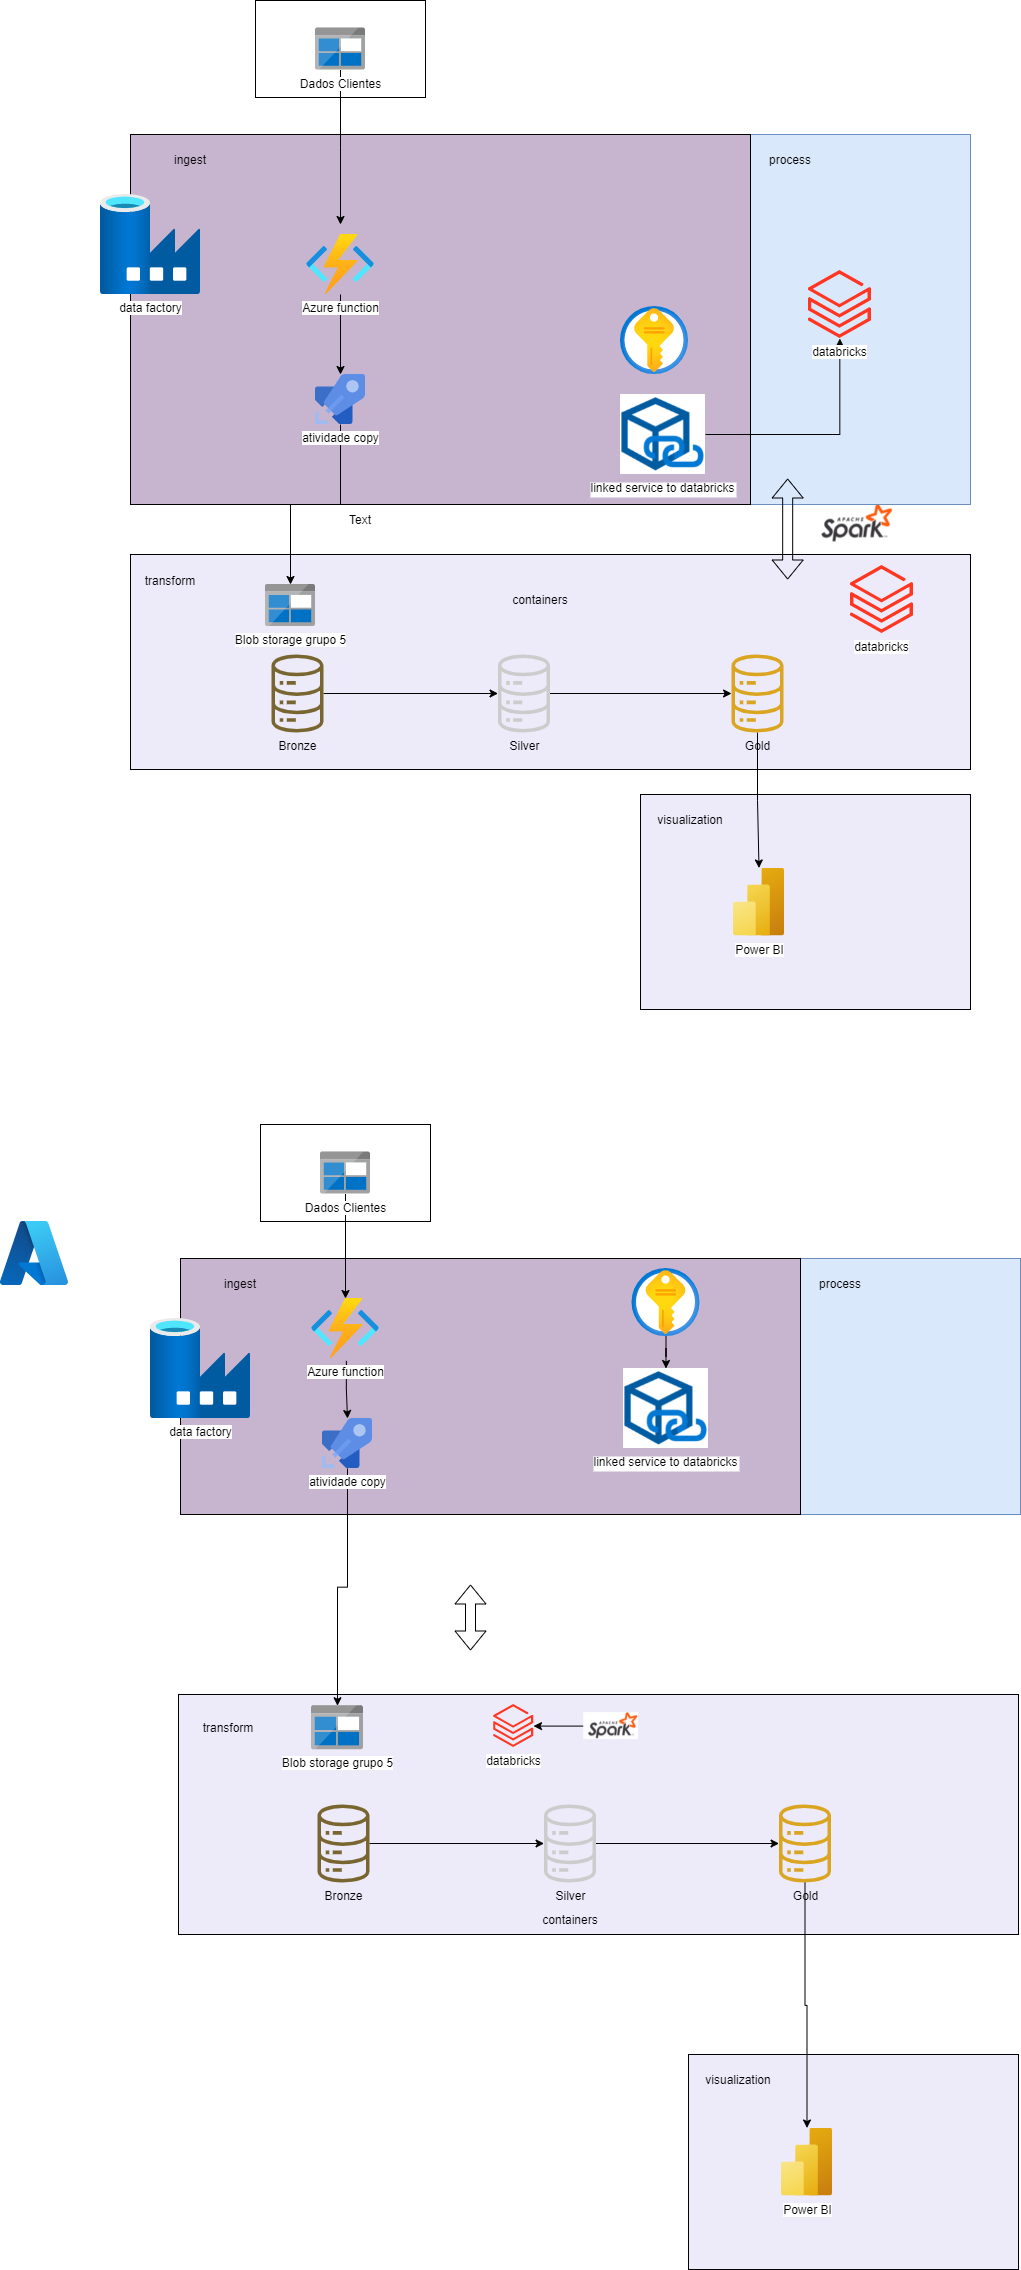

The diagram above was exported from draw.io. Its source (the exported page's mxGraphModel, read from the mxfile embedded in the PNG):
<mxGraphModel dx="2150" dy="783" grid="1" gridSize="10" guides="1" tooltips="1" connect="1" arrows="1" fold="1" page="1" pageScale="1" pageWidth="827" pageHeight="1169" math="0" shadow="0">
  <root>
    <mxCell id="0" />
    <mxCell id="1" parent="0" />
    <mxCell id="CjrealuKwnq1mrGlpfEA-1" value="" style="shape=image;verticalLabelPosition=bottom;labelBackgroundColor=default;verticalAlign=top;aspect=fixed;imageAspect=0;image=https://eduardo2s.github.io/assets/img/spark.png;" parent="1" vertex="1">
      <mxGeometry x="668" y="550" width="160" height="90" as="geometry" />
    </mxCell>
    <mxCell id="DmdU8ZEOlt_OejEhqSOY-6" value="" style="rounded=0;whiteSpace=wrap;html=1;fillColor=#dae8fc;strokeColor=#6c8ebf;" parent="1" vertex="1">
      <mxGeometry x="310" y="190" width="550" height="370" as="geometry" />
    </mxCell>
    <mxCell id="CjrealuKwnq1mrGlpfEA-20" value="" style="rounded=0;whiteSpace=wrap;html=1;fillColor=#edebfa;" parent="1" vertex="1">
      <mxGeometry x="530" y="850" width="330" height="215" as="geometry" />
    </mxCell>
    <mxCell id="uuC0uU9qO-WGWbCFHayV-21" value="" style="rounded=0;whiteSpace=wrap;html=1;fillColor=#c7b4cf;" parent="1" vertex="1">
      <mxGeometry x="20" y="190" width="620" height="370" as="geometry" />
    </mxCell>
    <mxCell id="uuC0uU9qO-WGWbCFHayV-23" value="" style="rounded=0;whiteSpace=wrap;html=1;fillColor=#edebfa;" parent="1" vertex="1">
      <mxGeometry x="20" y="610" width="840" height="215" as="geometry" />
    </mxCell>
    <mxCell id="uuC0uU9qO-WGWbCFHayV-22" value="" style="rounded=0;whiteSpace=wrap;html=1;fillColor=#ffffff;" parent="1" vertex="1">
      <mxGeometry x="145" y="56" width="170" height="97" as="geometry" />
    </mxCell>
    <mxCell id="uuC0uU9qO-WGWbCFHayV-2" value="Blob storage grupo 5" style="image;sketch=0;aspect=fixed;html=1;points=[];align=center;fontSize=12;image=img/lib/mscae/BlobBlock.svg;" parent="1" vertex="1">
      <mxGeometry x="155" y="640" width="50" height="42" as="geometry" />
    </mxCell>
    <mxCell id="CjrealuKwnq1mrGlpfEA-10" style="edgeStyle=orthogonalEdgeStyle;rounded=0;orthogonalLoop=1;jettySize=auto;html=1;" parent="1" source="uuC0uU9qO-WGWbCFHayV-3" edge="1">
      <mxGeometry relative="1" as="geometry">
        <mxPoint x="230" y="280" as="targetPoint" />
      </mxGeometry>
    </mxCell>
    <mxCell id="uuC0uU9qO-WGWbCFHayV-3" value="Dados Clientes" style="image;sketch=0;aspect=fixed;html=1;points=[];align=center;fontSize=12;image=img/lib/mscae/BlobBlock.svg;" parent="1" vertex="1">
      <mxGeometry x="205" y="83.5" width="50" height="42" as="geometry" />
    </mxCell>
    <mxCell id="CjrealuKwnq1mrGlpfEA-15" style="edgeStyle=orthogonalEdgeStyle;rounded=0;orthogonalLoop=1;jettySize=auto;html=1;" parent="1" source="uuC0uU9qO-WGWbCFHayV-5" target="CjrealuKwnq1mrGlpfEA-3" edge="1">
      <mxGeometry relative="1" as="geometry" />
    </mxCell>
    <mxCell id="uuC0uU9qO-WGWbCFHayV-5" value="Bronze" style="sketch=0;outlineConnect=0;fillColor=#786530;strokeColor=#A18841;dashed=0;verticalLabelPosition=bottom;verticalAlign=top;align=center;html=1;fontSize=12;fontStyle=0;aspect=fixed;pointerEvents=1;shape=mxgraph.aws4.iot_analytics_data_store;" parent="1" vertex="1">
      <mxGeometry x="160" y="710" width="54" height="78" as="geometry" />
    </mxCell>
    <mxCell id="DmdU8ZEOlt_OejEhqSOY-5" style="edgeStyle=orthogonalEdgeStyle;rounded=0;orthogonalLoop=1;jettySize=auto;html=1;" parent="1" source="uuC0uU9qO-WGWbCFHayV-16" target="uuC0uU9qO-WGWbCFHayV-2" edge="1">
      <mxGeometry relative="1" as="geometry" />
    </mxCell>
    <mxCell id="uuC0uU9qO-WGWbCFHayV-16" value="atividade copy" style="image;sketch=0;aspect=fixed;html=1;points=[];align=center;fontSize=12;image=img/lib/mscae/Azure_Pipelines.svg;" parent="1" vertex="1">
      <mxGeometry x="205" y="430" width="50" height="50" as="geometry" />
    </mxCell>
    <mxCell id="xcUW8jf7g7LdZtzedoRj-5" style="edgeStyle=orthogonalEdgeStyle;rounded=0;orthogonalLoop=1;jettySize=auto;html=1;" parent="1" source="xcUW8jf7g7LdZtzedoRj-1" target="xcUW8jf7g7LdZtzedoRj-4" edge="1">
      <mxGeometry relative="1" as="geometry" />
    </mxCell>
    <mxCell id="xcUW8jf7g7LdZtzedoRj-1" value="linked service to databricks" style="shape=image;verticalLabelPosition=bottom;labelBackgroundColor=default;verticalAlign=top;aspect=fixed;imageAspect=0;image=https://1.bp.blogspot.com/-i1F-HI1KbFk/YZAawL2YzQI/AAAAAAAALtw/frUspfHvkMsQEQlhggRjzea029vZ-6y7gCLcBGAsYHQ/s1006/ADFLinkedService.png;" parent="1" vertex="1">
      <mxGeometry x="510" y="450" width="84.99" height="80" as="geometry" />
    </mxCell>
    <mxCell id="xcUW8jf7g7LdZtzedoRj-4" value="databricks" style="image;aspect=fixed;html=1;points=[];align=center;fontSize=12;image=img/lib/azure2/analytics/Azure_Databricks.svg;" parent="1" vertex="1">
      <mxGeometry x="697.92" y="326" width="62.8" height="68" as="geometry" />
    </mxCell>
    <mxCell id="CjrealuKwnq1mrGlpfEA-2" value="ingest" style="text;html=1;align=center;verticalAlign=middle;whiteSpace=wrap;rounded=0;" parent="1" vertex="1">
      <mxGeometry x="50" y="200" width="60" height="30" as="geometry" />
    </mxCell>
    <mxCell id="CjrealuKwnq1mrGlpfEA-17" style="edgeStyle=orthogonalEdgeStyle;rounded=0;orthogonalLoop=1;jettySize=auto;html=1;" parent="1" source="CjrealuKwnq1mrGlpfEA-3" target="CjrealuKwnq1mrGlpfEA-4" edge="1">
      <mxGeometry relative="1" as="geometry" />
    </mxCell>
    <mxCell id="CjrealuKwnq1mrGlpfEA-3" value="Silver" style="sketch=0;outlineConnect=0;fillColor=#cccccc;strokeColor=#A18841;dashed=0;verticalLabelPosition=bottom;verticalAlign=top;align=center;html=1;fontSize=12;fontStyle=0;aspect=fixed;pointerEvents=1;shape=mxgraph.aws4.iot_analytics_data_store;" parent="1" vertex="1">
      <mxGeometry x="386.5" y="710" width="54" height="78" as="geometry" />
    </mxCell>
    <mxCell id="CjrealuKwnq1mrGlpfEA-24" style="edgeStyle=orthogonalEdgeStyle;rounded=0;orthogonalLoop=1;jettySize=auto;html=1;" parent="1" source="CjrealuKwnq1mrGlpfEA-4" target="CjrealuKwnq1mrGlpfEA-22" edge="1">
      <mxGeometry relative="1" as="geometry" />
    </mxCell>
    <mxCell id="CjrealuKwnq1mrGlpfEA-4" value="Gold" style="sketch=0;outlineConnect=0;fillColor=#daa520;strokeColor=#A18841;dashed=0;verticalLabelPosition=bottom;verticalAlign=top;align=center;html=1;fontSize=12;fontStyle=0;aspect=fixed;pointerEvents=1;shape=mxgraph.aws4.iot_analytics_data_store;" parent="1" vertex="1">
      <mxGeometry x="620" y="710" width="54" height="78" as="geometry" />
    </mxCell>
    <mxCell id="CjrealuKwnq1mrGlpfEA-16" value="" style="shape=flexArrow;endArrow=classic;startArrow=classic;html=1;rounded=0;entryX=0.098;entryY=0.997;entryDx=0;entryDy=0;entryPerimeter=0;" parent="1" edge="1">
      <mxGeometry width="100" height="100" relative="1" as="geometry">
        <mxPoint x="677.17" y="635" as="sourcePoint" />
        <mxPoint x="677.17" y="534" as="targetPoint" />
      </mxGeometry>
    </mxCell>
    <mxCell id="CjrealuKwnq1mrGlpfEA-18" value="process" style="text;html=1;align=center;verticalAlign=middle;whiteSpace=wrap;rounded=0;" parent="1" vertex="1">
      <mxGeometry x="649.72" y="200" width="60" height="30" as="geometry" />
    </mxCell>
    <mxCell id="CjrealuKwnq1mrGlpfEA-19" value="containers" style="text;html=1;align=center;verticalAlign=middle;whiteSpace=wrap;rounded=0;" parent="1" vertex="1">
      <mxGeometry x="400" y="640" width="60" height="30" as="geometry" />
    </mxCell>
    <mxCell id="CjrealuKwnq1mrGlpfEA-21" value="" style="image;aspect=fixed;html=1;points=[];align=center;fontSize=12;image=img/lib/azure2/security/Key_Vaults.svg;" parent="1" vertex="1">
      <mxGeometry x="510" y="362" width="68" height="68" as="geometry" />
    </mxCell>
    <mxCell id="CjrealuKwnq1mrGlpfEA-22" value="Power BI" style="image;aspect=fixed;html=1;points=[];align=center;fontSize=12;image=img/lib/azure2/analytics/Power_BI_Embedded.svg;" parent="1" vertex="1">
      <mxGeometry x="623" y="923.5" width="51" height="68" as="geometry" />
    </mxCell>
    <mxCell id="CjrealuKwnq1mrGlpfEA-23" value="visualization" style="text;html=1;align=center;verticalAlign=middle;whiteSpace=wrap;rounded=0;" parent="1" vertex="1">
      <mxGeometry x="550" y="860" width="60" height="30" as="geometry" />
    </mxCell>
    <mxCell id="DmdU8ZEOlt_OejEhqSOY-4" style="edgeStyle=orthogonalEdgeStyle;rounded=0;orthogonalLoop=1;jettySize=auto;html=1;" parent="1" source="DmdU8ZEOlt_OejEhqSOY-1" target="uuC0uU9qO-WGWbCFHayV-16" edge="1">
      <mxGeometry relative="1" as="geometry" />
    </mxCell>
    <mxCell id="DmdU8ZEOlt_OejEhqSOY-1" value="Azure function" style="image;aspect=fixed;html=1;points=[];align=center;fontSize=12;image=img/lib/azure2/compute/Function_Apps.svg;" parent="1" vertex="1">
      <mxGeometry x="196" y="290" width="68" height="60" as="geometry" />
    </mxCell>
    <mxCell id="DmdU8ZEOlt_OejEhqSOY-3" value="data factory" style="image;aspect=fixed;html=1;points=[];align=center;fontSize=12;image=img/lib/azure2/databases/Data_Factory.svg;" parent="1" vertex="1">
      <mxGeometry x="-10" y="250" width="100" height="100" as="geometry" />
    </mxCell>
    <mxCell id="DmdU8ZEOlt_OejEhqSOY-7" value="databricks" style="image;aspect=fixed;html=1;points=[];align=center;fontSize=12;image=img/lib/azure2/analytics/Azure_Databricks.svg;" parent="1" vertex="1">
      <mxGeometry x="740" y="621" width="62.8" height="68" as="geometry" />
    </mxCell>
    <mxCell id="DmdU8ZEOlt_OejEhqSOY-9" value="Text" style="text;html=1;align=center;verticalAlign=middle;whiteSpace=wrap;rounded=0;" parent="1" vertex="1">
      <mxGeometry x="220" y="560" width="60" height="30" as="geometry" />
    </mxCell>
    <mxCell id="DmdU8ZEOlt_OejEhqSOY-10" value="transform" style="text;html=1;align=center;verticalAlign=middle;whiteSpace=wrap;rounded=0;" parent="1" vertex="1">
      <mxGeometry x="30" y="621" width="60" height="30" as="geometry" />
    </mxCell>
    <mxCell id="RlaIpI8KK7QkpXk_w45f-2" value="" style="rounded=0;whiteSpace=wrap;html=1;fillColor=#dae8fc;strokeColor=#6c8ebf;" vertex="1" parent="1">
      <mxGeometry x="360" y="1314" width="550" height="256" as="geometry" />
    </mxCell>
    <mxCell id="RlaIpI8KK7QkpXk_w45f-3" value="" style="rounded=0;whiteSpace=wrap;html=1;fillColor=#edebfa;" vertex="1" parent="1">
      <mxGeometry x="578" y="2110" width="330" height="215" as="geometry" />
    </mxCell>
    <mxCell id="RlaIpI8KK7QkpXk_w45f-4" value="" style="rounded=0;whiteSpace=wrap;html=1;fillColor=#c7b4cf;" vertex="1" parent="1">
      <mxGeometry x="70" y="1314" width="620" height="256" as="geometry" />
    </mxCell>
    <mxCell id="RlaIpI8KK7QkpXk_w45f-5" value="" style="rounded=0;whiteSpace=wrap;html=1;fillColor=#edebfa;" vertex="1" parent="1">
      <mxGeometry x="68" y="1750" width="840" height="240" as="geometry" />
    </mxCell>
    <mxCell id="RlaIpI8KK7QkpXk_w45f-6" value="" style="rounded=0;whiteSpace=wrap;html=1;fillColor=#ffffff;" vertex="1" parent="1">
      <mxGeometry x="150" y="1180" width="170" height="97" as="geometry" />
    </mxCell>
    <mxCell id="RlaIpI8KK7QkpXk_w45f-7" value="Blob storage grupo 5" style="image;sketch=0;aspect=fixed;html=1;points=[];align=center;fontSize=12;image=img/lib/mscae/BlobBlock.svg;" vertex="1" parent="1">
      <mxGeometry x="201" y="1761.25" width="52" height="43.68" as="geometry" />
    </mxCell>
    <mxCell id="RlaIpI8KK7QkpXk_w45f-8" style="edgeStyle=orthogonalEdgeStyle;rounded=0;orthogonalLoop=1;jettySize=auto;html=1;" edge="1" parent="1" source="RlaIpI8KK7QkpXk_w45f-9" target="RlaIpI8KK7QkpXk_w45f-29">
      <mxGeometry relative="1" as="geometry">
        <mxPoint x="280" y="1404" as="targetPoint" />
      </mxGeometry>
    </mxCell>
    <mxCell id="RlaIpI8KK7QkpXk_w45f-9" value="Dados Clientes" style="image;sketch=0;aspect=fixed;html=1;points=[];align=center;fontSize=12;image=img/lib/mscae/BlobBlock.svg;" vertex="1" parent="1">
      <mxGeometry x="210" y="1207.5" width="50" height="42" as="geometry" />
    </mxCell>
    <mxCell id="RlaIpI8KK7QkpXk_w45f-10" style="edgeStyle=orthogonalEdgeStyle;rounded=0;orthogonalLoop=1;jettySize=auto;html=1;" edge="1" parent="1" source="RlaIpI8KK7QkpXk_w45f-11" target="RlaIpI8KK7QkpXk_w45f-19">
      <mxGeometry relative="1" as="geometry" />
    </mxCell>
    <mxCell id="RlaIpI8KK7QkpXk_w45f-11" value="Bronze" style="sketch=0;outlineConnect=0;fillColor=#786530;strokeColor=#A18841;dashed=0;verticalLabelPosition=bottom;verticalAlign=top;align=center;html=1;fontSize=12;fontStyle=0;aspect=fixed;pointerEvents=1;shape=mxgraph.aws4.iot_analytics_data_store;" vertex="1" parent="1">
      <mxGeometry x="206" y="1860" width="54" height="78" as="geometry" />
    </mxCell>
    <mxCell id="RlaIpI8KK7QkpXk_w45f-12" style="edgeStyle=orthogonalEdgeStyle;rounded=0;orthogonalLoop=1;jettySize=auto;html=1;" edge="1" parent="1" source="RlaIpI8KK7QkpXk_w45f-13" target="RlaIpI8KK7QkpXk_w45f-7">
      <mxGeometry relative="1" as="geometry" />
    </mxCell>
    <mxCell id="RlaIpI8KK7QkpXk_w45f-13" value="atividade copy" style="image;sketch=0;aspect=fixed;html=1;points=[];align=center;fontSize=12;image=img/lib/mscae/Azure_Pipelines.svg;" vertex="1" parent="1">
      <mxGeometry x="212" y="1474" width="50" height="50" as="geometry" />
    </mxCell>
    <mxCell id="RlaIpI8KK7QkpXk_w45f-15" value="linked service to databricks" style="shape=image;verticalLabelPosition=bottom;labelBackgroundColor=default;verticalAlign=top;aspect=fixed;imageAspect=0;image=https://1.bp.blogspot.com/-i1F-HI1KbFk/YZAawL2YzQI/AAAAAAAALtw/frUspfHvkMsQEQlhggRjzea029vZ-6y7gCLcBGAsYHQ/s1006/ADFLinkedService.png;" vertex="1" parent="1">
      <mxGeometry x="513.01" y="1424" width="84.99" height="80" as="geometry" />
    </mxCell>
    <mxCell id="RlaIpI8KK7QkpXk_w45f-16" value="databricks" style="image;aspect=fixed;html=1;points=[];align=center;fontSize=12;image=img/lib/azure2/analytics/Azure_Databricks.svg;" vertex="1" parent="1">
      <mxGeometry x="383.13" y="1759.9999999999998" width="39.87" height="43.17" as="geometry" />
    </mxCell>
    <mxCell id="RlaIpI8KK7QkpXk_w45f-17" value="ingest" style="text;html=1;align=center;verticalAlign=middle;whiteSpace=wrap;rounded=0;" vertex="1" parent="1">
      <mxGeometry x="100" y="1324" width="60" height="30" as="geometry" />
    </mxCell>
    <mxCell id="RlaIpI8KK7QkpXk_w45f-18" style="edgeStyle=orthogonalEdgeStyle;rounded=0;orthogonalLoop=1;jettySize=auto;html=1;" edge="1" parent="1" source="RlaIpI8KK7QkpXk_w45f-19" target="RlaIpI8KK7QkpXk_w45f-21">
      <mxGeometry relative="1" as="geometry" />
    </mxCell>
    <mxCell id="RlaIpI8KK7QkpXk_w45f-19" value="Silver" style="sketch=0;outlineConnect=0;fillColor=#cccccc;strokeColor=#A18841;dashed=0;verticalLabelPosition=bottom;verticalAlign=top;align=center;html=1;fontSize=12;fontStyle=0;aspect=fixed;pointerEvents=1;shape=mxgraph.aws4.iot_analytics_data_store;" vertex="1" parent="1">
      <mxGeometry x="432.5" y="1860" width="54" height="78" as="geometry" />
    </mxCell>
    <mxCell id="RlaIpI8KK7QkpXk_w45f-20" style="edgeStyle=orthogonalEdgeStyle;rounded=0;orthogonalLoop=1;jettySize=auto;html=1;" edge="1" parent="1" source="RlaIpI8KK7QkpXk_w45f-21" target="RlaIpI8KK7QkpXk_w45f-26">
      <mxGeometry relative="1" as="geometry" />
    </mxCell>
    <mxCell id="RlaIpI8KK7QkpXk_w45f-21" value="Gold" style="sketch=0;outlineConnect=0;fillColor=#daa520;strokeColor=#A18841;dashed=0;verticalLabelPosition=bottom;verticalAlign=top;align=center;html=1;fontSize=12;fontStyle=0;aspect=fixed;pointerEvents=1;shape=mxgraph.aws4.iot_analytics_data_store;" vertex="1" parent="1">
      <mxGeometry x="667.5" y="1860" width="54" height="78" as="geometry" />
    </mxCell>
    <mxCell id="RlaIpI8KK7QkpXk_w45f-23" value="process" style="text;html=1;align=center;verticalAlign=middle;whiteSpace=wrap;rounded=0;" vertex="1" parent="1">
      <mxGeometry x="699.72" y="1324" width="60" height="30" as="geometry" />
    </mxCell>
    <mxCell id="RlaIpI8KK7QkpXk_w45f-24" value="containers" style="text;html=1;align=center;verticalAlign=middle;whiteSpace=wrap;rounded=0;" vertex="1" parent="1">
      <mxGeometry x="429.5" y="1960" width="60" height="30" as="geometry" />
    </mxCell>
    <mxCell id="RlaIpI8KK7QkpXk_w45f-39" style="edgeStyle=orthogonalEdgeStyle;rounded=0;orthogonalLoop=1;jettySize=auto;html=1;entryX=0.5;entryY=0;entryDx=0;entryDy=0;" edge="1" parent="1" source="RlaIpI8KK7QkpXk_w45f-25" target="RlaIpI8KK7QkpXk_w45f-15">
      <mxGeometry relative="1" as="geometry" />
    </mxCell>
    <mxCell id="RlaIpI8KK7QkpXk_w45f-25" value="" style="image;aspect=fixed;html=1;points=[];align=center;fontSize=12;image=img/lib/azure2/security/Key_Vaults.svg;" vertex="1" parent="1">
      <mxGeometry x="521.51" y="1324" width="68" height="68" as="geometry" />
    </mxCell>
    <mxCell id="RlaIpI8KK7QkpXk_w45f-26" value="Power BI" style="image;aspect=fixed;html=1;points=[];align=center;fontSize=12;image=img/lib/azure2/analytics/Power_BI_Embedded.svg;" vertex="1" parent="1">
      <mxGeometry x="671" y="2183.5" width="51" height="68" as="geometry" />
    </mxCell>
    <mxCell id="RlaIpI8KK7QkpXk_w45f-27" value="visualization" style="text;html=1;align=center;verticalAlign=middle;whiteSpace=wrap;rounded=0;" vertex="1" parent="1">
      <mxGeometry x="598" y="2120" width="60" height="30" as="geometry" />
    </mxCell>
    <mxCell id="RlaIpI8KK7QkpXk_w45f-28" style="edgeStyle=orthogonalEdgeStyle;rounded=0;orthogonalLoop=1;jettySize=auto;html=1;exitX=0.513;exitY=1.04;exitDx=0;exitDy=0;exitPerimeter=0;" edge="1" parent="1" source="RlaIpI8KK7QkpXk_w45f-29" target="RlaIpI8KK7QkpXk_w45f-13">
      <mxGeometry relative="1" as="geometry">
        <mxPoint x="230" y="1460" as="sourcePoint" />
      </mxGeometry>
    </mxCell>
    <mxCell id="RlaIpI8KK7QkpXk_w45f-29" value="Azure function" style="image;aspect=fixed;html=1;points=[];align=center;fontSize=12;image=img/lib/azure2/compute/Function_Apps.svg;" vertex="1" parent="1">
      <mxGeometry x="201" y="1354" width="68" height="60" as="geometry" />
    </mxCell>
    <mxCell id="RlaIpI8KK7QkpXk_w45f-30" value="data factory" style="image;aspect=fixed;html=1;points=[];align=center;fontSize=12;image=img/lib/azure2/databases/Data_Factory.svg;" vertex="1" parent="1">
      <mxGeometry x="40" y="1374" width="100" height="100" as="geometry" />
    </mxCell>
    <mxCell id="RlaIpI8KK7QkpXk_w45f-33" value="transform" style="text;html=1;align=center;verticalAlign=middle;whiteSpace=wrap;rounded=0;" vertex="1" parent="1">
      <mxGeometry x="88" y="1768.09" width="60" height="30" as="geometry" />
    </mxCell>
    <mxCell id="RlaIpI8KK7QkpXk_w45f-34" value="" style="image;aspect=fixed;html=1;points=[];align=center;fontSize=12;image=img/lib/azure2/other/Azure_A.svg;" vertex="1" parent="1">
      <mxGeometry x="-110" y="1277" width="68" height="64.12" as="geometry" />
    </mxCell>
    <mxCell id="RlaIpI8KK7QkpXk_w45f-37" style="edgeStyle=orthogonalEdgeStyle;rounded=0;orthogonalLoop=1;jettySize=auto;html=1;" edge="1" parent="1" source="RlaIpI8KK7QkpXk_w45f-1" target="RlaIpI8KK7QkpXk_w45f-16">
      <mxGeometry relative="1" as="geometry" />
    </mxCell>
    <mxCell id="RlaIpI8KK7QkpXk_w45f-1" value="" style="shape=image;verticalLabelPosition=bottom;labelBackgroundColor=default;verticalAlign=top;aspect=fixed;imageAspect=0;image=https://eduardo2s.github.io/assets/img/spark.png;clipPath=inset(10.95% 28% 45.86% 22.67%);" vertex="1" parent="1">
      <mxGeometry x="473.26" y="1768.09" width="54.74" height="27" as="geometry" />
    </mxCell>
    <mxCell id="RlaIpI8KK7QkpXk_w45f-42" value="" style="shape=flexArrow;endArrow=classic;startArrow=classic;html=1;rounded=0;" edge="1" parent="1">
      <mxGeometry width="100" height="100" relative="1" as="geometry">
        <mxPoint x="360" y="1706" as="sourcePoint" />
        <mxPoint x="360" y="1640" as="targetPoint" />
      </mxGeometry>
    </mxCell>
  </root>
</mxGraphModel>